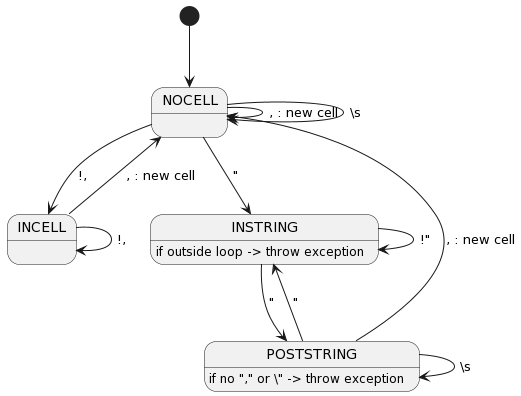

The diagram above was rendered by PlantUML. Its source (embedded in the PNG):
@startuml
[*] --> NOCELL

NOCELL -> NOCELL : , : new cell
NOCELL -> NOCELL : \s
NOCELL --> INCELL : !,
NOCELL --> INSTRING : "

INCELL -> INCELL : !,
INCELL --> NOCELL : , : new cell

INSTRING: if outside loop -> throw exception
INSTRING -> INSTRING : !"
INSTRING --> POSTSTRING : "

POSTSTRING: if no "," or \" -> throw exception
POSTSTRING --> INSTRING : "
POSTSTRING --> NOCELL : , : new cell
POSTSTRING -> POSTSTRING : \s
@enduml